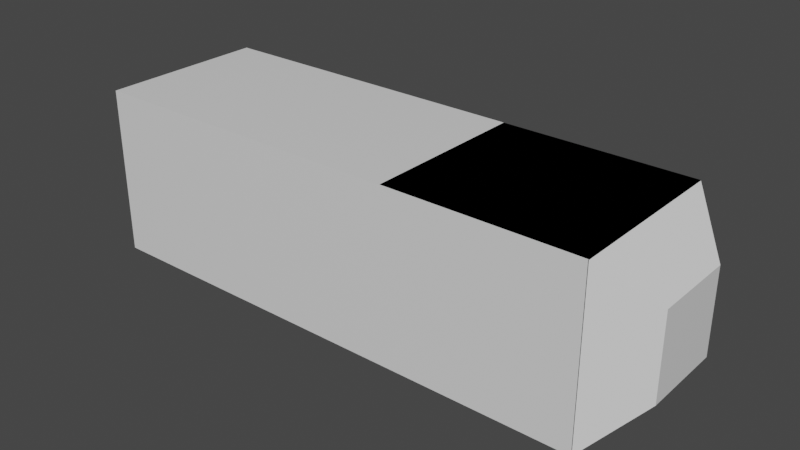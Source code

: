 # Source: Target3.blend  (saved by Blender 3.3.6; exported with 4.5.12 LTS)
import bpy
from mathutils import Matrix  # noqa: F401  (used for matrix-valued properties, if any)

bpy.ops.wm.read_factory_settings(use_empty=True)
scene = bpy.context.scene
scene.name = 'Scene'

# ---- materials (node trees are filled in below, after node groups)
mat_material = bpy.data.materials.new('Material')
mat_material.alpha_threshold = 0.0
mat_material.use_transparent_shadow = False
mat_material.line_color = (0.0, 0.0, 0.0, 1.0)

# ---- material node trees
mat_material.use_nodes = True; mat_material.node_tree.nodes.clear()
_N = mat_material.node_tree.nodes; _L = mat_material.node_tree.links
n0 = _N.new('ShaderNodeOutputMaterial'); n0.name = 'Material Output'; n0.location = (300, 300)
n1 = _N.new('ShaderNodeBsdfPrincipled'); n1.name = 'Principled BSDF'; n1.location = (10, 300)
n1.distribution = 'GGX'
n1.subsurface_method = 'RANDOM_WALK_SKIN'
n1.inputs[2].default_value = 0.4
n1.inputs[3].default_value = 1.45
n1.inputs[27].default_value = (0.0, 0.0, 0.0, 1.0)
n1.inputs[28].default_value = 1.0
_L.new(n1.outputs[0], n0.inputs[0])
n0.is_active_output = True

# ---- world
world_world = bpy.data.worlds.new('World'); scene.world = world_world
world_world.use_nodes = True; world_world.node_tree.nodes.clear()
_N = world_world.node_tree.nodes; _L = world_world.node_tree.links
n0 = _N.new('ShaderNodeOutputWorld'); n0.name = 'World Output'; n0.location = (300, 300)
n1 = _N.new('ShaderNodeBackground'); n1.name = 'Background'; n1.location = (10, 300)
n1.inputs[0].default_value = (0.05088, 0.05088, 0.05088, 1.0)
_L.new(n1.outputs[0], n0.inputs[0])
n0.is_active_output = True
world_world.color = (0.05088, 0.05088, 0.05088)
world_world.use_sun_shadow = False
world_world.sun_shadow_jitter_overblur = 0.0

# ---- meshes
me_cube = bpy.data.meshes.new('Cube')
me_cube.from_pydata([(-3.178, 1.0, 1.006), (-3.178, 1.0, -0.9939), (-3.178, -0.9997, 1.006), (-3.178, -0.9997, -0.9939), (2.961, 1.0, 1.006), (2.961, 1.0, -0.9939), (2.961, -0.9997, 1.006), (2.961, -0.9997, -0.9939), (0.72, -0.9904, 1.006), (0.72, 1.0, 1.006), (2.961, -0.9904, 1.006), (2.961, 1.0, 1.006), (-1.226, -0.9978, -0.9939), (-1.226, 1.0, -0.9939), (-3.178, -0.9978, -0.9939), (-3.178, 1.0, -0.9939), (2.955, 1.0, 1.006), (3.462, 0.4932, 0.499), (3.462, 0.4932, -0.4868), (2.955, 1.0, -0.9939), (3.462, -0.4926, 0.499), (2.955, -0.9997, 1.006), (2.955, -0.9997, -0.9939), (3.462, -0.4926, -0.4868)], [], [(1, 5, 7, 3), (2, 6, 4, 0), (3, 2, 0, 1), (3, 7, 6, 2), (0, 4, 5, 1), (9, 11, 10, 8), (13, 15, 14, 12), (4, 6, 21, 16), (7, 5, 19, 22), (18, 17, 20, 23), (6, 7, 22, 21), (17, 18, 19, 16), (21, 22, 23, 20), (16, 21, 20, 17), (22, 19, 18, 23), (5, 4, 16, 19)])
_uv = me_cube.uv_layers.new(name='UVMap')
_uv.uv.foreach_set('vector', [0.125, 0.5, 0.375, 0.5, 0.375, 0.75, 0.125, 0.75, 0.875, 0.75, 0.625, 0.75, 0.625, 0.5, 0.875, 0.5, 0.375, 0.0, 0.625, 0.0, 0.625, 0.25, 0.375, 0.25, 0.375, 1.0, 0.375, 0.75, 0.625, 0.75, 0.625, 1.0, 0.625, 0.25, 0.625, 0.5, 0.375, 0.5, 0.375, 0.25, 0.125, 0.5, 0.375, 0.5, 0.375, 0.75, 0.125, 0.75, 0.125, 0.5, 0.375, 0.5, 0.375, 0.75, 0.125, 0.75, 0.625, 0.5, 0.625, 0.75, 0.625, 0.75, 0.625, 0.5, 0.375, 0.75, 0.375, 0.5, 0.375, 0.5, 0.375, 0.75, 0.4384, 0.5634, 0.5616, 0.5634, 0.5616, 0.6866, 0.4384, 0.6866, 0.625, 0.75, 0.375, 0.75, 0.375, 0.75, 0.625, 0.75, 0.5616, 0.5634, 0.4384, 0.5634, 0.375, 0.5, 0.625, 0.5, 0.625, 0.75, 0.375, 0.75, 0.4384, 0.6866, 0.5616, 0.6866, 0.625, 0.5, 0.625, 0.75, 0.5616, 0.6866, 0.5616, 0.5634, 0.375, 0.75, 0.375, 0.5, 0.4384, 0.5634, 0.4384, 0.6866, 0.375, 0.5, 0.625, 0.5, 0.625, 0.5, 0.375, 0.5])
me_cube.materials.append(mat_material)
me_cube.use_mirror_vertex_groups = False
me_cube.update()

# ---- objects
ob_cube = bpy.data.objects.new('Cube', me_cube)

# ---- transforms, parenting, visibility, modifiers, constraints
ob_cube.location = (2.178, -0.0002802, -0.006111)
ob_cube.lock_rotations_4d = False
ob_cube.empty_display_type = 'ARROWS'
ob_cube.lineart.crease_threshold = 0.0

# ---- collection membership
scene.collection.objects.link(ob_cube)

# ---- scene / render settings (as saved in the file)
scene.frame_start = 1; scene.frame_end = 250; scene.frame_set(1)
scene.render.engine = 'BLENDER_EEVEE_NEXT'
scene.cycles.sampling_pattern = 'TABULATED_SOBOL'
scene.cycles.use_light_tree = False
scene.view_settings.view_transform = 'Filmic'
bpy.context.view_layer.update()

# ---- added for rendering (the .blend has no active camera and no usable light): camera, sun
cam_auto = bpy.data.cameras.new('AutoCamera')
cam_auto.lens = 50.0
cam_auto.sensor_width = 36.0
cam_auto.clip_end = 1000.0
ob_auto_camera = bpy.data.objects.new('AutoCamera', cam_auto)
scene.collection.objects.link(ob_auto_camera)
ob_auto_camera.location = (8.9979, -8.01336, 5.34224)
ob_auto_camera.rotation_euler = (1.09748, -7.21219e-08, 0.694738)
scene.camera = ob_auto_camera
light_auto_sun = bpy.data.lights.new('AutoSun', 'SUN')
light_auto_sun.energy = 3.0
light_auto_sun.angle = 0.0523599
ob_auto_sun = bpy.data.objects.new('AutoSun', light_auto_sun)
scene.collection.objects.link(ob_auto_sun)
ob_auto_sun.rotation_euler = (0.872665, 0.174533, 0.523599)
bpy.context.view_layer.update()
